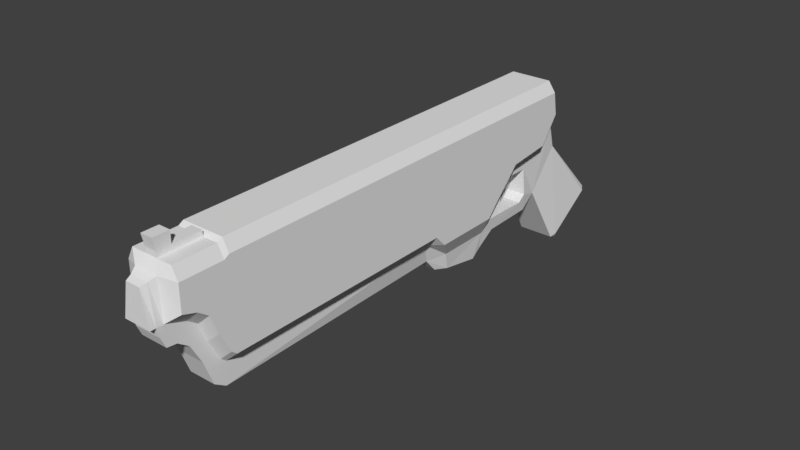 # Source: gun.blend  (saved by Blender 2.78.0; exported with 4.5.12 LTS)
import bpy
from mathutils import Matrix  # noqa: F401  (used for matrix-valued properties, if any)

bpy.ops.wm.read_factory_settings(use_empty=True)
scene = bpy.context.scene
scene.name = 'Scene'

# ---- collections
col_collection_1 = bpy.data.collections.new('Collection 1'); scene.collection.children.link(col_collection_1)

# ---- materials (node trees are filled in below, after node groups)
mat_handgun = bpy.data.materials.new('Handgun')
mat_handgun.alpha_threshold = 0.0
mat_handgun.use_transparent_shadow = False
mat_handgun.roughness = 0.5
mat_handgun.line_color = (0.0, 0.0, 0.0, 1.0)

# ---- material node trees

# ---- world
world_world = bpy.data.worlds.new('World'); scene.world = world_world
world_world.color = (0.05088, 0.05088, 0.05088)
world_world.use_sun_shadow = False
world_world.sun_shadow_jitter_overblur = 0.0
world_world.cycles.sampling_method = 'MANUAL'

# ---- meshes
me_cube = bpy.data.meshes.new('Cube')
me_cube.from_pydata([(0.02618, -0.1217, 0.09669), (-0.02618, -0.1217, 0.09669), (0.02256, -0.1628, 0.1119), (-0.02256, -0.1628, 0.1119), (0.04421, 0.06972, 0.08326), (0.0343, 0.08879, 0.08326), (0.0343, 0.08879, 0.6279), (0.04421, 0.06972, 0.6279), (0.04421, 0.06972, 0.234), (0.0343, 0.08879, 0.234), (0.04421, 0.06972, 0.03481), (0.0343, 0.08879, 0.03481), (0.04421, 0.06972, -0.0398), (0.0343, 0.08879, -0.03966), (0.04421, 0.06991, -0.0663), (0.0343, 0.08896, -0.06286), (0.008272, 0.08223, -0.07441), (0.0343, 0.08403, 0.6361), (0.04421, 0.06496, 0.6361), (0.0343, 0.08403, 0.6534), (0.04421, 0.06496, 0.6534), (0.0343, 0.08403, 0.6651), (0.04421, 0.06496, 0.6651), (0.0343, 0.08403, 0.6822), (0.04421, 0.06496, 0.6822), (0.0343, 0.08403, 0.7046), (0.01939, 0.06865, 0.7144), (-0.04421, 0.06972, 0.6279), (-0.0343, 0.08879, 0.6279), (-0.0343, 0.08879, 0.08326), (-0.04421, 0.06972, 0.08326), (-0.04421, 0.06972, 0.234), (-0.0343, 0.08879, 0.234), (-0.0343, 0.08879, 0.03481), (-0.04421, 0.06972, 0.03481), (-0.0343, 0.08879, -0.03966), (-0.04421, 0.06972, -0.0398), (-0.0343, 0.08896, -0.06286), (-0.04421, 0.06991, -0.0663), (-0.01819, 0.06482, -0.08388), (-0.008271, 0.08223, -0.07441), (-0.04421, 0.06496, 0.6361), (-0.0343, 0.08403, 0.6361), (-0.04421, 0.06496, 0.6534), (-0.0343, 0.08403, 0.6534), (-0.04421, 0.06496, 0.6651), (-0.0343, 0.08403, 0.6651), (-0.04421, 0.06496, 0.6822), (-0.0343, 0.08403, 0.6822), (-0.04421, 0.06496, 0.7046), (-0.0343, 0.08403, 0.7046), (0.02472, -0.08879, 0.08326), (0.04421, -0.06832, 0.08326), (0.04421, -0.08879, 0.1023), (0.0292, -0.1042, 0.08955), (0.02472, -0.04034, 0.03481), (0.04421, -0.01987, 0.03481), (0.02472, -0.03316, -0.04056), (0.04421, -0.01271, -0.04041), (0.02472, 0.01456, -0.07631), (0.04421, 0.0312, -0.0733), (0.01819, 0.06482, -0.08388), (0.005961, 0.05491, -0.08927), (-0.04421, -0.06832, 0.08326), (-0.02472, -0.08879, 0.08326), (-0.0292, -0.1042, 0.08955), (-0.04421, -0.08879, 0.1023), (-0.04421, -0.01987, 0.03481), (-0.02472, -0.04034, 0.03481), (-0.04421, -0.01271, -0.04041), (-0.02472, -0.03316, -0.04056), (-0.04421, 0.0312, -0.0733), (-0.02472, 0.01456, -0.07631), (-0.005961, 0.05491, -0.08927), (0.04421, -0.06884, 0.6279), (0.02205, -0.08879, 0.6279), (0.04421, -0.06884, 0.234), (0.02205, -0.08879, 0.234), (0.04421, -0.06192, 0.6361), (0.02205, -0.08187, 0.6361), (0.04421, -0.02817, 0.6534), (0.02205, -0.04812, 0.6534), (0.04421, 0.002984, 0.6651), (0.02205, -0.01696, 0.6651), (0.04421, 0.01545, 0.6822), (0.02205, -0.004501, 0.6822), (0.04421, 0.02271, 0.7046), (0.02205, 0.002768, 0.7046), (0.02205, 0.005884, 0.7144), (-0.02205, -0.08879, 0.6279), (-0.04421, -0.06884, 0.6279), (-0.02205, -0.08879, 0.234), (-0.04421, -0.06884, 0.234), (-0.04421, -0.08879, 0.2149), (-0.02205, -0.08187, 0.6361), (-0.04421, -0.06192, 0.6361), (-0.02205, -0.04812, 0.6534), (-0.04421, -0.02817, 0.6534), (-0.02205, -0.01696, 0.6651), (-0.04421, 0.002984, 0.6651), (-0.02205, -0.004501, 0.6822), (-0.04421, 0.01545, 0.6822), (-0.02205, 0.002768, 0.7046), (-0.04421, 0.02271, 0.7046), (-0.02205, 0.005884, 0.7144), (0.02205, -0.1249, 0.6305), (0.01492, -0.1243, 0.2208), (0.02205, -0.1126, 0.6494), (0.02205, -0.07254, 0.6641), (0.02205, -0.04049, 0.6811), (0.02205, -0.02802, 0.6983), (0.02205, -0.02614, 0.7143), (0.02205, -0.009565, 0.7215), (-0.02205, -0.1249, 0.6305), (-0.01492, -0.1243, 0.2208), (-0.02205, -0.1126, 0.6494), (-0.02205, -0.07254, 0.6641), (-0.02205, -0.04049, 0.6811), (-0.02205, -0.02802, 0.6983), (-0.02205, -0.02614, 0.7143), (-0.02205, -0.009565, 0.7215), (0.04421, 0.06496, 0.7046), (-0.01939, 0.06865, 0.7144), (0.02618, -0.1217, 0.1875), (0.02256, -0.151, 0.1788), (0.015, -0.1471, 0.2008), (0.04421, -0.08879, 0.2149), (-0.02618, -0.1217, 0.1875), (-0.015, -0.1471, 0.2008), (-0.02256, -0.151, 0.1788), (0.01451, 0.06326, 0.7251), (0.02205, 0.006116, 0.7251), (-0.02205, 0.006116, 0.7251), (-0.01451, 0.06326, 0.7251), (0.0117, 0.06025, 0.7345), (0.02221, 0.006116, 0.7345), (-0.02221, 0.006116, 0.7345), (-0.0117, 0.06025, 0.7345), (0.02618, -0.1265, 0.06873), (-0.02618, -0.1265, 0.06873), (0.02256, -0.1503, 0.09624), (-0.02256, -0.1503, 0.09624), (0.02472, -0.07107, 0.04232), (0.0292, -0.1034, 0.0577), (0.02472, -0.05118, 0.0207), (0.02472, -0.0521, -0.04782), (0.02472, 0.003721, -0.09042), (0.005961, 0.05186, -0.09974), (-0.02472, -0.07107, 0.04232), (-0.0292, -0.1034, 0.0577), (-0.02472, -0.05118, 0.0207), (-0.02472, -0.0521, -0.04782), (-0.02472, 0.003721, -0.09042), (-0.005961, 0.05186, -0.09974), (0.02618, -0.1247, -0.01925), (-0.02618, -0.1247, -0.01925), (0.0292, -0.1051, -0.002821), (-0.0292, -0.1051, -0.002821), (0.0292, -0.09518, -0.01629), (-0.0292, -0.09518, -0.01629), (0.02472, -0.05164, -0.01771), (-0.02472, -0.05164, -0.01771), (0.01345, 0.01624, -0.1187), (0.004419, 0.0519, -0.1117), (-0.01345, 0.01624, -0.1187), (-0.004419, 0.0519, -0.1117), (0.03348, -0.1518, -0.1965), (0.02904, -0.1585, -0.2027), (0.02833, -0.1468, -0.2044), (-0.02346, -0.03941, -0.1037), (-0.02489, -0.1057, -0.04828), (0.0302, -0.2091, -0.1062), (0.03073, -0.212, -0.1185), (0.03504, -0.2041, -0.1141), (-0.03504, -0.2041, -0.1141), (-0.03073, -0.212, -0.1185), (-0.03019, -0.2091, -0.1062), (0.02504, -0.105, -0.04736), (0.02346, -0.03941, -0.1037), (-0.03348, -0.1518, -0.1965), (-0.02833, -0.1468, -0.2044), (-0.02904, -0.1585, -0.2027), (0.009591, 0.08403, 0.6361), (0.009591, 0.08403, 0.6534), (0.009591, 0.08403, 0.6651), (0.009591, 0.08403, 0.6822), (0.009591, 0.08403, 0.7046), (-0.009591, 0.08403, 0.6361), (-0.009591, 0.08403, 0.6534), (-0.009591, 0.08403, 0.6651), (-0.009591, 0.08403, 0.6822), (-0.009591, 0.08403, 0.7046), (0.009591, 0.0928, 0.6361), (0.009591, 0.0928, 0.6534), (0.009591, 0.0928, 0.6651), (0.009591, 0.0928, 0.6822), (0.009591, 0.0928, 0.7046), (-0.009591, 0.0928, 0.6361), (-0.009591, 0.0928, 0.6534), (-0.009591, 0.0928, 0.6651), (-0.009591, 0.0928, 0.6822), (-0.009591, 0.0928, 0.7046), (0.009591, 0.1116, 0.6822), (0.009591, 0.1116, 0.7089), (-0.009591, 0.1116, 0.6822), (-0.009591, 0.1116, 0.7089), (0.007891, -0.05118, 0.007321), (-0.007891, -0.05118, 0.007321), (0.007891, -0.05164, -0.004338), (-0.007891, -0.05164, -0.004338), (0.007891, -0.06378, 0.00652), (-0.007891, -0.06378, 0.00652), (0.007891, -0.0649, -0.003536), (-0.007891, -0.0649, -0.003536), (0.007891, -0.0736, 0.006677), (-0.007891, -0.0736, 0.006677), (0.007891, -0.07471, -0.000266), (-0.007891, -0.07471, -0.000266), (0.007891, -0.08263, 0.007483), (-0.007891, -0.08263, 0.007483), (0.007891, -0.08375, 0.006094), (-0.007891, -0.08375, 0.006094), (0.02618, -0.1217, 0.09669), (0.02256, -0.1628, 0.1119), (0.0343, 0.08879, 0.08326), (0.0343, 0.08879, 0.6279), (0.0343, 0.08879, 0.234), (0.0343, 0.08879, 0.03481), (0.0343, 0.08879, -0.03966), (0.0343, 0.08896, -0.06286), (0.008272, 0.08223, -0.07441), (0.0343, 0.08403, 0.6361), (0.0343, 0.08403, 0.6534), (0.0343, 0.08403, 0.6651), (0.0343, 0.08403, 0.6822), (0.0343, 0.08403, 0.7046), (0.01939, 0.06865, 0.7144), (0.02472, -0.08879, 0.08326), (0.0292, -0.1042, 0.08955), (0.02472, -0.04034, 0.03481), (0.02472, -0.03316, -0.04056), (0.02472, 0.01456, -0.07631), (0.01819, 0.06482, -0.08388), (0.005961, 0.05491, -0.08927), (0.02205, -0.08879, 0.6279), (0.02205, -0.08879, 0.234), (0.02205, -0.08187, 0.6361), (0.02205, -0.04812, 0.6534), (0.02205, -0.01696, 0.6651), (0.02205, -0.004501, 0.6822), (0.02205, 0.002768, 0.7046), (0.02205, 0.005884, 0.7144), (0.02618, -0.1217, 0.1875), (0.02256, -0.151, 0.1788), (0.04421, -0.08879, 0.2149)], [], [(91, 92, 93), (9, 32, 28, 6), (41, 95, 97, 43), (74, 7, 18, 78), (5, 29, 32, 9), (27, 90, 95, 41), (6, 28, 42, 17), (0, 2, 140, 138), (67, 34, 36, 69), (57, 55, 144, 160, 145), (2, 124, 125, 128, 129, 3), (4, 52, 56, 10), (2, 3, 141, 140), (93, 66, 65, 1, 127), (76, 77, 126), (54, 0, 138, 143), (0, 123, 124, 2), (106, 114, 128, 125), (33, 11, 13, 35), (29, 5, 11, 33), (53, 52, 4, 8, 76, 126), (65, 64, 148, 149), (12, 58, 60, 14), (10, 56, 58, 12), (71, 38, 39), (51, 54, 143, 142), (85, 87, 111, 110), (16, 61, 62, 73, 39, 40), (35, 13, 15, 37), (104, 102, 119, 120), (37, 15, 16, 40), (14, 60, 61), (45, 99, 101, 47), (93, 92, 31, 30, 63, 66), (89, 91, 114, 113), (69, 36, 38, 71), (98, 96, 116, 117), (79, 81, 108, 107), (46, 48, 190, 189), (78, 18, 20, 80), (25, 23, 185, 186), (19, 17, 182, 183), (80, 20, 22, 82), (47, 101, 103, 49), (26, 121, 25), (82, 22, 24, 84), (88, 26, 130, 131), (83, 85, 110, 109), (25, 50, 122, 26), (17, 42, 187, 182), (84, 24, 121, 86), (86, 88, 87), (9, 6, 7, 8), (5, 9, 8, 4), (4, 10, 11, 5), (10, 12, 13, 11), (12, 14, 15, 13), (14, 61, 16, 15), (18, 7, 6, 17), (20, 18, 17, 19), (19, 21, 22, 20), (24, 22, 21, 23), (121, 24, 23, 25), (43, 97, 99, 45), (32, 29, 30, 31), (28, 32, 31, 27), (34, 30, 29, 33), (33, 35, 36, 34), (38, 36, 35, 37), (39, 38, 37, 40), (27, 41, 42, 28), (41, 43, 44, 42), (46, 44, 43, 45), (48, 46, 45, 47), (47, 49, 50, 48), (90, 27, 31, 92), (51, 52, 53, 54), (56, 52, 51, 55), (58, 56, 55, 57), (60, 58, 57, 59), (59, 62, 61, 60), (63, 30, 34, 67), (63, 64, 65, 66), (68, 64, 63, 67), (70, 68, 67, 69), (69, 71, 72, 70), (73, 72, 71, 39), (76, 74, 75, 77), (74, 78, 79, 75), (81, 79, 78, 80), (83, 81, 80, 82), (82, 84, 85, 83), (87, 85, 84, 86), (76, 8, 7, 74), (90, 92, 91, 89), (95, 90, 89, 94), (94, 96, 97, 95), (96, 98, 99, 97), (98, 100, 101, 99), (100, 102, 103, 101), (26, 122, 133, 130), (115, 107, 108, 116), (116, 108, 109, 117), (113, 105, 107, 115), (118, 110, 111, 119), (117, 109, 110, 118), (119, 111, 112, 120), (106, 105, 113, 114), (77, 75, 105, 106), (100, 98, 117, 118), (81, 83, 109, 108), (94, 89, 113, 115), (96, 94, 115, 116), (91, 114, 106, 77), (75, 79, 107, 105), (87, 88, 112, 111), (102, 100, 118, 119), (26, 88, 86, 121), (102, 104, 103), (104, 122, 49, 103), (122, 50, 49), (106, 125, 124, 123), (123, 126, 77, 106), (54, 53, 126, 123, 0), (127, 129, 128, 114), (93, 127, 114, 91), (127, 1, 3, 129), (133, 132, 136, 137), (131, 130, 134, 135), (104, 120, 132), (112, 88, 131), (120, 112, 131, 132), (122, 104, 132, 133), (135, 134, 137, 136), (135, 136, 132, 131), (130, 133, 137, 134), (142, 148, 150, 144), (144, 150, 161, 151, 145, 160), (139, 138, 140, 141), (149, 148, 142, 143, 138, 139), (147, 146, 162, 163), (3, 1, 139, 141), (70, 72, 152, 151), (64, 68, 150, 148), (72, 73, 153, 152), (59, 57, 145, 146), (62, 59, 146, 147), (55, 51, 142, 144), (1, 65, 149, 139), (68, 70, 151, 161, 150), (73, 62, 147, 153), (143, 156, 157, 149), (139, 149, 157, 155), (139, 155, 154, 138), (138, 154, 156, 143), (156, 158, 159, 157), (157, 159, 170, 155), (177, 170, 176, 171), (146, 145, 177, 178), (151, 161, 160, 145), (159, 161, 151, 170), (158, 160, 161, 159), (154, 177, 158, 156), (162, 164, 165, 163), (153, 147, 163, 165), (152, 153, 165, 164), (146, 152, 164, 162), (172, 175, 181, 167), (155, 170, 177, 154), (177, 145, 160, 158), (170, 169, 179, 174), (169, 178, 168, 180), (152, 146, 178, 169), (151, 152, 169, 170), (166, 167, 168), (171, 172, 173), (174, 175, 176), (179, 180, 181), (179, 169, 180), (178, 166, 168), (180, 168, 167, 181), (181, 175, 174, 179), (175, 172, 171, 176), (172, 167, 166, 173), (170, 174, 176), (177, 171, 173), (178, 177, 173, 166), (182, 187, 197, 192), (184, 183, 193, 194), (187, 188, 198, 197), (190, 191, 201, 200), (44, 46, 189, 188), (21, 19, 183, 184), (48, 50, 191, 190), (42, 44, 188, 187), (23, 21, 184, 185), (50, 25, 186, 191), (192, 197, 198, 193), (194, 199, 200, 195), (193, 198, 199, 194), (196, 195, 202, 203), (188, 189, 199, 198), (191, 186, 196, 201), (185, 184, 194, 195), (189, 190, 200, 199), (186, 185, 195, 196), (183, 182, 192, 193), (202, 204, 205, 203), (201, 196, 203, 205), (195, 200, 204, 202), (200, 201, 205, 204), (161, 160, 208, 209), (150, 207, 206, 144), (144, 206, 208, 160), (150, 161, 209, 207), (207, 209, 213, 211), (206, 207, 211, 210), (208, 206, 210, 212), (209, 208, 212, 213), (210, 211, 215, 214), (212, 210, 214, 216), (213, 212, 216, 217), (211, 213, 217, 215), (216, 214, 218, 220), (217, 216, 220, 221), (215, 217, 221, 219), (214, 215, 219, 218), (2, 124, 253, 223), (57, 59, 241, 240), (19, 17, 231, 232), (5, 11, 227, 224), (79, 81, 247, 246), (59, 62, 243, 241), (19, 21, 233, 232), (51, 54, 238, 237), (61, 62, 243, 242), (0, 2, 223, 222), (11, 13, 228, 227), (83, 81, 247, 248), (54, 0, 222, 238), (6, 9, 226, 225), (21, 23, 234, 233), (13, 15, 229, 228), (25, 23, 234, 235), (15, 16, 230, 229), (51, 55, 239, 237), (88, 26, 236, 251), (83, 85, 249, 248), (16, 61, 242, 230), (25, 26, 236, 235), (75, 77, 245, 244), (123, 124, 253, 252), (85, 87, 250, 249), (9, 5, 224, 226), (123, 126, 254, 252), (57, 55, 239, 240), (17, 6, 225, 231), (77, 126, 254, 245), (88, 87, 250, 251), (79, 75, 244, 246)])
_uv = me_cube.uv_layers.new(name='UVMap')
_uv.uv.foreach_set('vector', [0.4278, 0.846, 0.4416, 0.8742, 0.4199, 0.8742, 0.5566, 0.2797, 0.6443, 0.2797, 0.6443, 0.5757, 0.5566, 0.5757, 0.1425, 0.6773, 0.2447, 0.6565, 0.2202, 0.6749, 0.1452, 0.6902, 0.5133, 0.09751, 0.4017, 0.07479, 0.4068, 0.06944, 0.509, 0.09024, 0.5566, 0.1665, 0.6443, 0.1665, 0.6443, 0.2797, 0.5566, 0.2797, 0.1374, 0.6719, 0.249, 0.6492, 0.2447, 0.6565, 0.1425, 0.6773, 0.5566, 0.5757, 0.6443, 0.5757, 0.6443, 0.5813, 0.5566, 0.5813, 0.4738, 0.5022, 0.5092, 0.4976, 0.4967, 0.5072, 0.4733, 0.5239, 0.1181, 0.215, 0.04593, 0.2297, 0.03442, 0.174, 0.1007, 0.16, 0.3813, 0.59, 0.3987, 0.535, 0.4053, 0.5473, 0.3997, 0.576, 0.3955, 0.5986, 0.5099, 0.9618, 0.4741, 0.9619, 0.4623, 0.9523, 0.4623, 0.9142, 0.4741, 0.9046, 0.5099, 0.9046, 0.3177, 0.4809, 0.4288, 0.5036, 0.3824, 0.5318, 0.3102, 0.5171, 0.2253, 0.9115, 0.1676, 0.9115, 0.1676, 0.8958, 0.2253, 0.8958, 0.2013, 0.338, 0.1839, 0.254, 0.1943, 0.242, 0.2095, 0.2445, 0.2235, 0.3123, 0.4416, 0.7619, 0.4278, 0.7901, 0.4199, 0.7619, 0.4586, 0.5047, 0.4738, 0.5022, 0.4733, 0.5239, 0.453, 0.5283, 0.4738, 0.5022, 0.4878, 0.4345, 0.51, 0.4458, 0.5092, 0.4976, 0.3977, 0.7991, 0.3977, 0.837, 0.3737, 0.8371, 0.3737, 0.799, 0.6443, 0.1301, 0.5566, 0.1301, 0.5566, 0.07416, 0.6443, 0.07416, 0.6443, 0.1665, 0.5566, 0.1665, 0.5566, 0.1301, 0.6443, 0.1301, 0.4483, 0.4928, 0.4288, 0.5036, 0.3177, 0.4809, 0.341, 0.3686, 0.4525, 0.3913, 0.4656, 0.4087, 0.1943, 0.242, 0.1809, 0.2399, 0.1603, 0.2123, 0.1887, 0.2184, 0.2987, 0.5727, 0.365, 0.5867, 0.3246, 0.604, 0.2945, 0.5924, 0.3102, 0.5171, 0.3824, 0.5318, 0.365, 0.5867, 0.2987, 0.5727, 0.8496, 0.2664, 0.8471, 0.2477, 0.8792, 0.237, 0.4452, 0.5068, 0.4586, 0.5047, 0.453, 0.5283, 0.4246, 0.5345, 0.7679, 0.379, 0.7678, 0.397, 0.7429, 0.3961, 0.7455, 0.3841, 0.5899, 0.04719, 0.5772, 0.03779, 0.5929, 0.03244, 0.6081, 0.03244, 0.6237, 0.03779, 0.6111, 0.04719, 0.6443, 0.07416, 0.5566, 0.07416, 0.5566, 0.05675, 0.6443, 0.05675, 0.7677, 0.4936, 0.7678, 0.5015, 0.7429, 0.5023, 0.754, 0.4927, 0.6443, 0.05675, 0.5566, 0.05675, 0.5899, 0.04719, 0.6111, 0.04719, 0.8471, 0.1958, 0.8496, 0.1771, 0.8792, 0.2066, 0.147, 0.6989, 0.1969, 0.6888, 0.1895, 0.7036, 0.1496, 0.7117, 0.2013, 0.338, 0.1882, 0.3555, 0.07666, 0.3782, 0.05341, 0.2658, 0.1645, 0.2431, 0.1839, 0.254, 0.7163, 0.5813, 0.8164, 0.8643, 0.7922, 0.8832, 0.6877, 0.5892, 0.1007, 0.16, 0.03442, 0.174, 0.03018, 0.1543, 0.06026, 0.1427, 0.7625, 0.5352, 0.7414, 0.552, 0.7197, 0.5509, 0.7402, 0.53, 0.7196, 0.3249, 0.7414, 0.3465, 0.7197, 0.3475, 0.6924, 0.3262, 0.6443, 0.6031, 0.6443, 0.6159, 0.6127, 0.6159, 0.6127, 0.6031, 0.509, 0.09024, 0.4068, 0.06944, 0.4095, 0.05653, 0.4845, 0.0718, 0.5566, 0.6327, 0.5566, 0.6159, 0.5882, 0.6159, 0.5882, 0.6327, 0.5566, 0.5943, 0.5566, 0.5813, 0.5882, 0.5813, 0.5882, 0.5943, 0.4845, 0.0718, 0.4095, 0.05653, 0.4113, 0.04782, 0.4612, 0.05798, 0.1496, 0.7117, 0.1895, 0.7036, 0.1871, 0.7214, 0.1531, 0.7283, 0.09667, 0.9056, 0.1284, 0.899, 0.1157, 0.9121, 0.4612, 0.05798, 0.4113, 0.04782, 0.414, 0.03504, 0.4538, 0.04316, 0.7677, 0.4049, 0.8164, 0.4219, 0.8095, 0.4281, 0.7652, 0.4126, 0.7625, 0.3633, 0.7679, 0.379, 0.7455, 0.3841, 0.7402, 0.3684, 0.1157, 0.9121, 0.028, 0.9121, 0.04708, 0.9056, 0.09667, 0.9056, 0.5566, 0.5813, 0.6443, 0.5813, 0.6127, 0.5813, 0.5882, 0.5813, 0.4538, 0.04316, 0.414, 0.03504, 0.4174, 0.01839, 0.4514, 0.02532, 0.1284, 0.87, 0.1001, 0.8625, 0.1001, 0.8563, 0.3256, 0.3654, 0.3863, 0.0716, 0.4017, 0.07479, 0.341, 0.3686, 0.3023, 0.4778, 0.3256, 0.3654, 0.341, 0.3686, 0.3177, 0.4809, 0.3177, 0.4809, 0.3102, 0.5171, 0.2948, 0.5139, 0.3023, 0.4778, 0.3102, 0.5171, 0.2987, 0.5727, 0.2833, 0.5694, 0.2948, 0.5139, 0.2987, 0.5727, 0.2945, 0.5924, 0.2796, 0.5867, 0.2833, 0.5694, 0.5439, 0.05166, 0.5772, 0.03779, 0.5899, 0.04719, 0.5566, 0.05675, 0.4068, 0.06944, 0.4017, 0.07479, 0.3863, 0.0716, 0.3914, 0.06625, 0.4095, 0.05653, 0.4068, 0.06944, 0.3914, 0.06625, 0.3941, 0.05335, 0.3941, 0.05335, 0.3959, 0.04463, 0.4113, 0.04782, 0.4095, 0.05653, 0.414, 0.03504, 0.4113, 0.04782, 0.3959, 0.04463, 0.3985, 0.03186, 0.4174, 0.01839, 0.414, 0.03504, 0.3985, 0.03186, 0.402, 0.01521, 0.1452, 0.6902, 0.2202, 0.6749, 0.1969, 0.6888, 0.147, 0.6989, 0.06125, 0.3814, 0.038, 0.269, 0.05341, 0.2658, 0.07666, 0.3782, 0.122, 0.6751, 0.06125, 0.3814, 0.07666, 0.3782, 0.1374, 0.6719, 0.04593, 0.2297, 0.05341, 0.2658, 0.038, 0.269, 0.03053, 0.2328, 0.03053, 0.2328, 0.01904, 0.1773, 0.03442, 0.174, 0.04593, 0.2297, 0.03018, 0.1543, 0.03442, 0.174, 0.01904, 0.1773, 0.01532, 0.16, 0.6237, 0.03779, 0.657, 0.05166, 0.6443, 0.05675, 0.6111, 0.04719, 0.1374, 0.6719, 0.1425, 0.6773, 0.1271, 0.6805, 0.122, 0.6751, 0.1425, 0.6773, 0.1452, 0.6902, 0.1298, 0.6934, 0.1271, 0.6805, 0.1316, 0.7021, 0.1298, 0.6934, 0.1452, 0.6902, 0.147, 0.6989, 0.1342, 0.7149, 0.1316, 0.7021, 0.147, 0.6989, 0.1496, 0.7117, 0.1496, 0.7117, 0.1531, 0.7283, 0.1377, 0.7315, 0.1342, 0.7149, 0.249, 0.6492, 0.1374, 0.6719, 0.07666, 0.3782, 0.1882, 0.3555, 0.8951, 0.02855, 0.8687, 0.03707, 0.8717, 0.01521, 0.8911, 0.01556, 0.8614, 0.09062, 0.8687, 0.03707, 0.8951, 0.02855, 0.8878, 0.0821, 0.8555, 0.1344, 0.8614, 0.09062, 0.8878, 0.0821, 0.8818, 0.1259, 0.8496, 0.1771, 0.8555, 0.1344, 0.8818, 0.1259, 0.8754, 0.1724, 0.8754, 0.1724, 0.8951, 0.2058, 0.8792, 0.2066, 0.8496, 0.1771, 0.1645, 0.2431, 0.05341, 0.2658, 0.04593, 0.2297, 0.1181, 0.215, 0.8687, 0.4065, 0.8951, 0.415, 0.891, 0.428, 0.8717, 0.4283, 0.8877, 0.3615, 0.8951, 0.415, 0.8687, 0.4065, 0.8614, 0.3529, 0.8817, 0.3176, 0.8877, 0.3615, 0.8614, 0.3529, 0.8554, 0.3092, 0.8554, 0.3092, 0.8496, 0.2664, 0.8754, 0.2712, 0.8817, 0.3176, 0.8951, 0.2378, 0.8754, 0.2712, 0.8496, 0.2664, 0.8792, 0.237, 0.8754, 0.4588, 0.8754, 0.668, 0.8471, 0.6797, 0.8471, 0.4704, 0.1284, 0.7756, 0.1284, 0.7838, 0.1001, 0.7701, 0.1001, 0.7619, 0.1001, 0.8004, 0.1001, 0.7701, 0.1284, 0.7838, 0.1284, 0.8141, 0.1001, 0.8266, 0.1001, 0.8004, 0.1284, 0.8141, 0.1284, 0.8403, 0.1284, 0.8403, 0.1284, 0.8559, 0.1001, 0.8421, 0.1001, 0.8266, 0.1001, 0.8563, 0.1001, 0.8421, 0.1284, 0.8559, 0.1284, 0.87, 0.4525, 0.3913, 0.341, 0.3686, 0.4017, 0.07479, 0.5133, 0.09751, 0.9061, 0.668, 0.9061, 0.4588, 0.9344, 0.4704, 0.9344, 0.6797, 0.01533, 0.7838, 0.01533, 0.7756, 0.04368, 0.7619, 0.04368, 0.7701, 0.04368, 0.7701, 0.04367, 0.8004, 0.01532, 0.8141, 0.01533, 0.7838, 0.04367, 0.8004, 0.04367, 0.8266, 0.01532, 0.8403, 0.01532, 0.8141, 0.04367, 0.8266, 0.04367, 0.8421, 0.01532, 0.8559, 0.01532, 0.8403, 0.04367, 0.8421, 0.04368, 0.8563, 0.01533, 0.87, 0.01532, 0.8559, 0.645, 0.8421, 0.645, 0.8913, 0.6376, 0.8851, 0.6376, 0.8483, 0.9061, 0.7264, 0.9625, 0.7264, 0.9625, 0.7599, 0.9061, 0.7599, 0.9061, 0.7599, 0.9625, 0.7599, 0.9625, 0.7889, 0.9061, 0.7889, 0.9061, 0.7101, 0.9625, 0.7101, 0.9625, 0.7264, 0.9061, 0.7264, 0.9061, 0.8045, 0.9625, 0.8045, 0.9625, 0.8124, 0.9061, 0.8124, 0.9061, 0.7889, 0.9625, 0.7889, 0.9625, 0.8045, 0.9061, 0.8045, 0.9061, 0.8124, 0.9625, 0.8124, 0.9625, 0.8267, 0.9061, 0.8267, 0.5911, 0.6631, 0.6003, 0.8811, 0.5439, 0.8811, 0.5529, 0.6631, 0.8164, 0.03418, 0.7163, 0.3171, 0.6877, 0.3092, 0.7922, 0.01521, 0.7679, 0.5195, 0.7625, 0.5352, 0.7402, 0.53, 0.7455, 0.5143, 0.7414, 0.3465, 0.7625, 0.3633, 0.7402, 0.3684, 0.7197, 0.3475, 0.7196, 0.5735, 0.7163, 0.5813, 0.6877, 0.5892, 0.6924, 0.5722, 0.7414, 0.552, 0.7196, 0.5735, 0.6924, 0.5722, 0.7197, 0.5509, 0.4278, 0.846, 0.3977, 0.837, 0.3977, 0.7991, 0.4278, 0.7901, 0.7163, 0.3171, 0.7196, 0.3249, 0.6924, 0.3262, 0.6877, 0.3092, 0.7678, 0.397, 0.7677, 0.4049, 0.754, 0.4058, 0.7429, 0.3961, 0.7678, 0.5015, 0.7679, 0.5195, 0.7455, 0.5143, 0.7429, 0.5023, 0.09667, 0.9056, 0.1001, 0.8625, 0.1284, 0.87, 0.1284, 0.899, 0.04368, 0.8563, 0.04368, 0.8625, 0.01533, 0.87, 0.04368, 0.8625, 0.04708, 0.9056, 0.01532, 0.899, 0.01533, 0.87, 0.04708, 0.9056, 0.028, 0.9121, 0.01532, 0.899, 0.495, 0.41, 0.5103, 0.4287, 0.51, 0.4458, 0.4878, 0.4345, 0.3858, 0.7848, 0.4199, 0.7619, 0.4278, 0.7901, 0.3977, 0.7991, 0.4586, 0.5047, 0.4483, 0.4928, 0.4656, 0.4087, 0.4878, 0.4345, 0.4738, 0.5022, 0.2235, 0.3123, 0.2457, 0.301, 0.246, 0.3181, 0.2307, 0.3367, 0.4199, 0.8742, 0.3858, 0.8513, 0.3977, 0.837, 0.4278, 0.846, 0.2235, 0.3123, 0.2095, 0.2445, 0.2449, 0.2491, 0.2457, 0.301, 0.8095, 0.4703, 0.7652, 0.4858, 0.7628, 0.4791, 0.8048, 0.4644, 0.7652, 0.4126, 0.8095, 0.4281, 0.8048, 0.434, 0.7628, 0.4193, 0.7677, 0.4936, 0.754, 0.4927, 0.7652, 0.4858, 0.754, 0.4058, 0.7677, 0.4049, 0.7652, 0.4126, 0.9061, 0.8267, 0.9625, 0.8267, 0.9625, 0.839, 0.9061, 0.839, 0.8164, 0.4766, 0.7677, 0.4936, 0.7652, 0.4858, 0.8095, 0.4703, 0.9632, 0.3979, 0.9257, 0.3846, 0.9257, 0.3549, 0.9632, 0.3415, 0.852, 0.861, 0.852, 0.9174, 0.8471, 0.9172, 0.8471, 0.8612, 0.6376, 0.8483, 0.6376, 0.8851, 0.631, 0.8816, 0.631, 0.8519, 0.228, 0.8209, 0.1648, 0.8209, 0.1648, 0.7978, 0.228, 0.7978, 0.228, 0.7978, 0.1648, 0.7978, 0.1648, 0.7777, 0.1648, 0.7619, 0.228, 0.7619, 0.228, 0.7777, 0.1629, 0.8673, 0.2299, 0.8673, 0.2253, 0.8958, 0.1676, 0.8958, 0.1591, 0.8479, 0.1648, 0.8209, 0.228, 0.8209, 0.2338, 0.8479, 0.2299, 0.8673, 0.1629, 0.8673, 0.3037, 0.6201, 0.3439, 0.6212, 0.3295, 0.6401, 0.3018, 0.629, 0.2449, 0.2491, 0.2095, 0.2445, 0.209, 0.2229, 0.2324, 0.2395, 0.117, 0.1567, 0.07309, 0.1378, 0.07964, 0.1255, 0.1312, 0.1482, 0.1809, 0.2399, 0.1344, 0.2117, 0.141, 0.1994, 0.1603, 0.2123, 0.07309, 0.1378, 0.03852, 0.1349, 0.03936, 0.1266, 0.07964, 0.1255, 0.3374, 0.6089, 0.3813, 0.59, 0.3955, 0.5986, 0.3439, 0.6212, 0.3028, 0.6118, 0.3374, 0.6089, 0.3439, 0.6212, 0.3037, 0.6201, 0.3987, 0.535, 0.4452, 0.5068, 0.4246, 0.5345, 0.4053, 0.5473, 0.2095, 0.2445, 0.1943, 0.242, 0.1887, 0.2184, 0.209, 0.2229, 0.1344, 0.2117, 0.117, 0.1567, 0.1312, 0.1482, 0.1354, 0.1707, 0.141, 0.1994, 0.6081, 0.03244, 0.5929, 0.03244, 0.5929, 0.02416, 0.6081, 0.02416, 0.9257, 0.237, 0.9718, 0.237, 0.9718, 0.3111, 0.9257, 0.3111, 0.209, 0.2229, 0.1887, 0.2184, 0.1808, 0.173, 0.194, 0.1575, 0.1629, 0.8673, 0.1629, 0.8195, 0.2299, 0.8195, 0.2299, 0.8673, 0.4733, 0.5239, 0.4584, 0.5892, 0.4451, 0.5737, 0.453, 0.5283, 0.9718, 0.237, 0.9806, 0.237, 0.9806, 0.3111, 0.9718, 0.3111, 0.1808, 0.173, 0.1707, 0.1646, 0.1742, 0.139, 0.194, 0.1575, 0.2717, 0.7619, 0.3356, 0.7628, 0.3423, 0.8576, 0.2651, 0.8576, 0.3439, 0.6212, 0.3955, 0.5986, 0.4381, 0.6069, 0.3766, 0.6381, 0.631, 0.6631, 0.6538, 0.6631, 0.6538, 0.7259, 0.631, 0.7259, 0.1707, 0.1646, 0.1354, 0.1707, 0.1312, 0.1482, 0.1742, 0.139, 0.5018, 0.8361, 0.4722, 0.8304, 0.4722, 0.7676, 0.5018, 0.7619, 0.4584, 0.5892, 0.4381, 0.6069, 0.435, 0.5821, 0.4451, 0.5737, 0.3909, 0.9189, 0.3909, 0.953, 0.3737, 0.9416, 0.3737, 0.9303, 0.6081, 0.02416, 0.5929, 0.02416, 0.5948, 0.01521, 0.6061, 0.01521, 0.07964, 0.1255, 0.03936, 0.1266, 0.03748, 0.1177, 0.06515, 0.1066, 0.4134, 0.9046, 0.4134, 0.9673, 0.3909, 0.953, 0.3909, 0.9189, 0.9061, 0.8694, 0.9847, 0.8694, 0.9825, 0.9453, 0.9082, 0.9453, 0.1629, 0.8195, 0.1645, 0.793, 0.2284, 0.7931, 0.2299, 0.8195, 0.4381, 0.6069, 0.3955, 0.5986, 0.3997, 0.576, 0.435, 0.5821, 0.1742, 0.139, 0.1123, 0.1086, 0.1885, 0.02093, 0.2433, 0.07373, 0.2707, 0.895, 0.3307, 0.895, 0.3369, 0.9848, 0.2644, 0.9848, 0.4134, 0.9673, 0.4134, 0.9046, 0.4317, 0.9062, 0.4317, 0.9657, 0.1312, 0.1482, 0.07964, 0.1255, 0.1123, 0.1086, 0.1742, 0.139, 0.4528, 0.7258, 0.4572, 0.7315, 0.4475, 0.7308, 0.5129, 0.6679, 0.5133, 0.6775, 0.5076, 0.673, 0.2433, 0.07373, 0.249, 0.06922, 0.2486, 0.07884, 0.1885, 0.02093, 0.1832, 0.01588, 0.1929, 0.01521, 0.1885, 0.02093, 0.1123, 0.1086, 0.1832, 0.01588, 0.3766, 0.6381, 0.4528, 0.7258, 0.4475, 0.7308, 0.9816, 0.9531, 0.9091, 0.9531, 0.9082, 0.9453, 0.9825, 0.9453, 0.1929, 0.01521, 0.249, 0.06922, 0.2433, 0.07373, 0.1885, 0.02093, 0.343, 0.8646, 0.2644, 0.8646, 0.2651, 0.8576, 0.3423, 0.8576, 0.5133, 0.6775, 0.4572, 0.7315, 0.4528, 0.7258, 0.5076, 0.673, 0.1742, 0.139, 0.2433, 0.07373, 0.2486, 0.07884, 0.4381, 0.6069, 0.5129, 0.6679, 0.5076, 0.673, 0.3766, 0.6381, 0.4381, 0.6069, 0.5076, 0.673, 0.4528, 0.7258, 0.7945, 0.9136, 0.7945, 0.938, 0.7893, 0.938, 0.7893, 0.9136, 0.6536, 0.7896, 0.6536, 0.7985, 0.6464, 0.7985, 0.6464, 0.7896, 0.8471, 0.7655, 0.8471, 0.7523, 0.8543, 0.7523, 0.8543, 0.7655, 0.8471, 0.7304, 0.8471, 0.7134, 0.8543, 0.7134, 0.8543, 0.7304, 0.6443, 0.5943, 0.6443, 0.6031, 0.6127, 0.6031, 0.6127, 0.5943, 0.5566, 0.6031, 0.5566, 0.5943, 0.5882, 0.5943, 0.5882, 0.6031, 0.6443, 0.6159, 0.6443, 0.6327, 0.6127, 0.6327, 0.6127, 0.6159, 0.6443, 0.5813, 0.6443, 0.5943, 0.6127, 0.5943, 0.6127, 0.5813, 0.5566, 0.6159, 0.5566, 0.6031, 0.5882, 0.6031, 0.5882, 0.6159, 0.6443, 0.6327, 0.5566, 0.6327, 0.5882, 0.6327, 0.6127, 0.6327, 0.8716, 0.8306, 0.8471, 0.8306, 0.8471, 0.8176, 0.8716, 0.8176, 0.8716, 0.8088, 0.8471, 0.8088, 0.8471, 0.7959, 0.8716, 0.7959, 0.8716, 0.8176, 0.8471, 0.8176, 0.8471, 0.8088, 0.8716, 0.8088, 0.6464, 0.7596, 0.6464, 0.7766, 0.631, 0.7766, 0.631, 0.7563, 0.8471, 0.7523, 0.8471, 0.7434, 0.8543, 0.7434, 0.8543, 0.7523, 0.5648, 0.9115, 0.5648, 0.9358, 0.5587, 0.9358, 0.5587, 0.9115, 0.6536, 0.7766, 0.6536, 0.7896, 0.6464, 0.7896, 0.6464, 0.7766, 0.8471, 0.7434, 0.8471, 0.7304, 0.8543, 0.7304, 0.8543, 0.7434, 0.6536, 0.7596, 0.6536, 0.7766, 0.6464, 0.7766, 0.6464, 0.7596, 0.6536, 0.7985, 0.6536, 0.8117, 0.6464, 0.8117, 0.6464, 0.7985, 0.6877, 0.938, 0.6877, 0.9136, 0.7079, 0.9136, 0.7079, 0.938, 0.5587, 0.9115, 0.5587, 0.9358, 0.5439, 0.9358, 0.5439, 0.9115, 0.9368, 0.01521, 0.9368, 0.03956, 0.9257, 0.03955, 0.9257, 0.01521, 0.8543, 0.7304, 0.8543, 0.7134, 0.8697, 0.7101, 0.8697, 0.7304, 0.1648, 0.7777, 0.228, 0.7777, 0.2065, 0.7848, 0.1863, 0.7848, 0.1648, 0.7978, 0.1863, 0.7907, 0.2065, 0.7907, 0.228, 0.7978, 0.228, 0.7978, 0.2065, 0.7907, 0.2065, 0.7848, 0.228, 0.7777, 0.1648, 0.7978, 0.1648, 0.7777, 0.1863, 0.7848, 0.1863, 0.7907, 0.9347, 0.1534, 0.9257, 0.1534, 0.9259, 0.1426, 0.9336, 0.1431, 0.7385, 0.9136, 0.7587, 0.9136, 0.7587, 0.9226, 0.7385, 0.9226, 0.9347, 0.09647, 0.9257, 0.09647, 0.9268, 0.08623, 0.9345, 0.08564, 0.1863, 0.7848, 0.2065, 0.7848, 0.2065, 0.7929, 0.1863, 0.7929, 0.7385, 0.9226, 0.7587, 0.9226, 0.7587, 0.9293, 0.7385, 0.9293, 0.9345, 0.08564, 0.9268, 0.08623, 0.927, 0.07823, 0.9324, 0.07754, 0.1863, 0.7929, 0.2065, 0.7929, 0.2065, 0.8004, 0.1863, 0.8004, 0.9336, 0.1431, 0.9259, 0.1426, 0.928, 0.1345, 0.9334, 0.1351, 0.9324, 0.07754, 0.927, 0.07823, 0.9267, 0.07084, 0.9278, 0.06997, 0.1863, 0.8004, 0.2065, 0.8004, 0.2065, 0.8091, 0.1863, 0.8091, 0.9334, 0.1351, 0.928, 0.1345, 0.9326, 0.1269, 0.9337, 0.1278, 0.7385, 0.9293, 0.7587, 0.9293, 0.7587, 0.9352, 0.7385, 0.9352, 0.0, 0.0, 0.0, 0.0, 0.0, 0.0, 0.0, 0.0, 0.0, 0.0, 0.0, 0.0, 0.0, 0.0, 0.0, 0.0, 0.0, 0.0, 0.0, 0.0, 0.0, 0.0, 0.0, 0.0, 0.0, 0.0, 0.0, 0.0, 0.0, 0.0, 0.0, 0.0, 0.0, 0.0, 0.0, 0.0, 0.0, 0.0, 0.0, 0.0, 0.0, 0.0, 0.0, 0.0, 0.0, 0.0, 0.0, 0.0, 0.0, 0.0, 0.0, 0.0, 0.0, 0.0, 0.0, 0.0, 0.0, 0.0, 0.0, 0.0, 0.0, 0.0, 0.0, 0.0, 0.0, 0.0, 0.0, 0.0, 0.0, 0.0, 0.0, 0.0, 0.0, 0.0, 0.0, 0.0, 0.0, 0.0, 0.0, 0.0, 0.0, 0.0, 0.0, 0.0, 0.0, 0.0, 0.0, 0.0, 0.0, 0.0, 0.0, 0.0, 0.0, 0.0, 0.0, 0.0, 0.0, 0.0, 0.0, 0.0, 0.0, 0.0, 0.0, 0.0, 0.0, 0.0, 0.0, 0.0, 0.0, 0.0, 0.0, 0.0, 0.0, 0.0, 0.0, 0.0, 0.0, 0.0, 0.0, 0.0, 0.0, 0.0, 0.0, 0.0, 0.0, 0.0, 0.0, 0.0, 0.0, 0.0, 0.0, 0.0, 0.0, 0.0, 0.0, 0.0, 0.0, 0.0, 0.0, 0.0, 0.0, 0.0, 0.0, 0.0, 0.0, 0.0, 0.0, 0.0, 0.0, 0.0, 0.0, 0.0, 0.0, 0.0, 0.0, 0.0, 0.0, 0.0, 0.0, 0.0, 0.0, 0.0, 0.0, 0.0, 0.0, 0.0, 0.0, 0.0, 0.0, 0.0, 0.0, 0.0, 0.0, 0.0, 0.0, 0.0, 0.0, 0.0, 0.0, 0.0, 0.0, 0.0, 0.0, 0.0, 0.0, 0.0, 0.0, 0.0, 0.0, 0.0, 0.0, 0.0, 0.0, 0.0, 0.0, 0.0, 0.0, 0.0, 0.0, 0.0, 0.0, 0.0, 0.0, 0.0, 0.0, 0.0, 0.0, 0.0, 0.0, 0.0, 0.0, 0.0, 0.0, 0.0, 0.0, 0.0, 0.0, 0.0, 0.0, 0.0, 0.0, 0.0, 0.0, 0.0, 0.0, 0.0, 0.0, 0.0, 0.0, 0.0, 0.0, 0.0, 0.0, 0.0, 0.0, 0.0, 0.0, 0.0, 0.0, 0.0, 0.0, 0.0, 0.0, 0.0, 0.0, 0.0, 0.0, 0.0, 0.0, 0.0, 0.0, 0.0, 0.0, 0.0, 0.0, 0.0, 0.0, 0.0, 0.0, 0.0, 0.0, 0.0, 0.0, 0.0])
me_cube.materials.append(mat_handgun)
me_cube.use_remesh_preserve_volume = False
me_cube.use_remesh_preserve_attributes = False
me_cube.use_mirror_vertex_groups = False
me_cube.update()

# ---- objects
ob_handgun = bpy.data.objects.new('Handgun', me_cube)

# ---- transforms, parenting, visibility, modifiers, constraints
ob_handgun.location = (0.0, 0.0, 0.0)
ob_handgun.rotation_euler = (1.571, -0.0, 0.0)
ob_handgun.lock_rotations_4d = False
ob_handgun.empty_display_type = 'ARROWS'
ob_handgun.lineart.crease_threshold = 0.0

# ---- collection membership
col_collection_1.objects.link(ob_handgun)

# ---- scene / render settings (as saved in the file)
scene.frame_start = 1; scene.frame_end = 250; scene.frame_set(1)
scene.render.engine = 'BLENDER_EEVEE_NEXT'
scene.render.resolution_percentage = 50
scene.render.dither_intensity = 0.0
scene.cycles.use_denoising = False
scene.cycles.samples = 128
scene.cycles.sampling_pattern = 'TABULATED_SOBOL'
scene.cycles.light_sampling_threshold = 0.0
scene.cycles.use_adaptive_sampling = False
scene.cycles.use_light_tree = False
scene.cycles.blur_glossy = 0.0
scene.cycles.sample_clamp_indirect = 0.0
scene.view_settings.view_transform = 'Standard'
bpy.context.view_layer.update()

# ---- added for rendering (the .blend has no active camera and no usable light): camera, sun
cam_auto = bpy.data.cameras.new('AutoCamera')
cam_auto.lens = 50.0
cam_auto.sensor_width = 36.0
cam_auto.clip_end = 1000.0
ob_auto_camera = bpy.data.objects.new('AutoCamera', cam_auto)
scene.collection.objects.link(ob_auto_camera)
ob_auto_camera.location = (0.92239, -1.37191, 0.687726)
ob_auto_camera.rotation_euler = (1.09748, -7.21219e-08, 0.694738)
scene.camera = ob_auto_camera
light_auto_sun = bpy.data.lights.new('AutoSun', 'SUN')
light_auto_sun.energy = 3.0
light_auto_sun.angle = 0.0523599
ob_auto_sun = bpy.data.objects.new('AutoSun', light_auto_sun)
scene.collection.objects.link(ob_auto_sun)
ob_auto_sun.rotation_euler = (0.872665, 0.174533, 0.523599)
bpy.context.view_layer.update()
